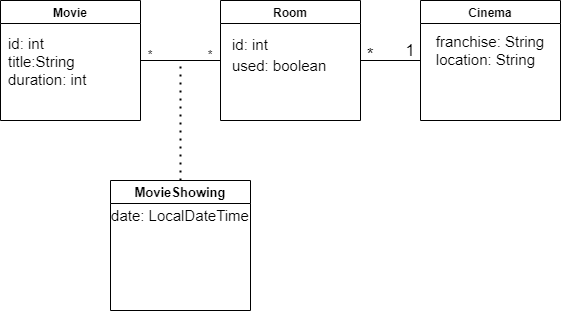

The diagram above was exported from draw.io. Its source (the exported page's mxGraphModel, read from the mxfile embedded in the PNG):
<mxGraphModel dx="1038" dy="579" grid="1" gridSize="10" guides="1" tooltips="1" connect="1" arrows="1" fold="1" page="1" pageScale="1" pageWidth="291" pageHeight="413" math="0" shadow="0">
  <root>
    <mxCell id="0" />
    <mxCell id="1" parent="0" />
    <mxCell id="GN7LwvLsGHmuaFreV10S-39" value="Movie" style="swimlane;startSize=23;" vertex="1" parent="1">
      <mxGeometry x="250" y="120" width="140" height="120" as="geometry" />
    </mxCell>
    <mxCell id="GN7LwvLsGHmuaFreV10S-46" value="&lt;div style=&quot;font-size: 15px;&quot;&gt;&lt;span style=&quot;background-color: initial;&quot;&gt;&lt;font style=&quot;font-size: 15px;&quot;&gt;id: int&lt;/font&gt;&lt;/span&gt;&lt;/div&gt;&lt;div style=&quot;font-size: 15px;&quot;&gt;&lt;span style=&quot;background-color: initial;&quot;&gt;&lt;font style=&quot;font-size: 15px;&quot;&gt;title:String&lt;/font&gt;&lt;/span&gt;&lt;/div&gt;&lt;div style=&quot;font-size: 15px;&quot;&gt;&lt;font style=&quot;font-size: 15px;&quot;&gt;duration: int&lt;/font&gt;&lt;/div&gt;&lt;div style=&quot;font-size: 15px;&quot;&gt;&lt;br&gt;&lt;/div&gt;" style="text;html=1;strokeColor=none;fillColor=none;align=left;verticalAlign=middle;whiteSpace=wrap;rounded=0;" vertex="1" parent="GN7LwvLsGHmuaFreV10S-39">
      <mxGeometry x="6" y="20" width="140" height="100" as="geometry" />
    </mxCell>
    <mxCell id="GN7LwvLsGHmuaFreV10S-40" value="Room" style="swimlane;" vertex="1" parent="1">
      <mxGeometry x="470" y="120" width="140" height="120" as="geometry" />
    </mxCell>
    <mxCell id="GN7LwvLsGHmuaFreV10S-47" value="&lt;font style=&quot;font-size: 15px;&quot;&gt;id: int&lt;br&gt;used: boolean&lt;/font&gt;" style="text;html=1;strokeColor=none;fillColor=none;align=left;verticalAlign=middle;whiteSpace=wrap;rounded=0;fontSize=17;" vertex="1" parent="GN7LwvLsGHmuaFreV10S-40">
      <mxGeometry x="10" y="15" width="120" height="80" as="geometry" />
    </mxCell>
    <mxCell id="GN7LwvLsGHmuaFreV10S-41" value="Cinema" style="swimlane;" vertex="1" parent="1">
      <mxGeometry x="670" y="120" width="140" height="120" as="geometry" />
    </mxCell>
    <mxCell id="GN7LwvLsGHmuaFreV10S-48" value="&lt;div style=&quot;text-align: left; font-size: 15px;&quot;&gt;&lt;span style=&quot;background-color: initial;&quot;&gt;&lt;font style=&quot;font-size: 15px;&quot;&gt;franchise: String&lt;/font&gt;&lt;/span&gt;&lt;/div&gt;&lt;div style=&quot;text-align: left; font-size: 15px;&quot;&gt;&lt;span style=&quot;background-color: initial;&quot;&gt;&lt;font style=&quot;font-size: 15px;&quot;&gt;location: String&lt;/font&gt;&lt;/span&gt;&lt;/div&gt;" style="text;html=1;strokeColor=none;fillColor=none;align=center;verticalAlign=middle;whiteSpace=wrap;rounded=0;fontSize=17;" vertex="1" parent="GN7LwvLsGHmuaFreV10S-41">
      <mxGeometry x="5" y="35" width="130" height="30" as="geometry" />
    </mxCell>
    <mxCell id="GN7LwvLsGHmuaFreV10S-42" value="" style="endArrow=none;html=1;rounded=0;exitX=1;exitY=0.5;exitDx=0;exitDy=0;entryX=0;entryY=0.5;entryDx=0;entryDy=0;" edge="1" parent="1" source="GN7LwvLsGHmuaFreV10S-39" target="GN7LwvLsGHmuaFreV10S-40">
      <mxGeometry width="50" height="50" relative="1" as="geometry">
        <mxPoint x="670" y="340" as="sourcePoint" />
        <mxPoint x="720" y="290" as="targetPoint" />
      </mxGeometry>
    </mxCell>
    <mxCell id="GN7LwvLsGHmuaFreV10S-43" value="*" style="text;html=1;strokeColor=none;fillColor=none;align=center;verticalAlign=middle;whiteSpace=wrap;rounded=0;" vertex="1" parent="1">
      <mxGeometry x="370" y="160" width="60" height="30" as="geometry" />
    </mxCell>
    <mxCell id="GN7LwvLsGHmuaFreV10S-44" value="*" style="text;html=1;strokeColor=none;fillColor=none;align=center;verticalAlign=middle;whiteSpace=wrap;rounded=0;" vertex="1" parent="1">
      <mxGeometry x="430" y="160" width="60" height="30" as="geometry" />
    </mxCell>
    <mxCell id="GN7LwvLsGHmuaFreV10S-49" value="" style="endArrow=none;html=1;rounded=0;fontSize=17;exitX=1;exitY=0.5;exitDx=0;exitDy=0;entryX=0;entryY=0.5;entryDx=0;entryDy=0;" edge="1" parent="1" source="GN7LwvLsGHmuaFreV10S-40" target="GN7LwvLsGHmuaFreV10S-41">
      <mxGeometry width="50" height="50" relative="1" as="geometry">
        <mxPoint x="670" y="160" as="sourcePoint" />
        <mxPoint x="720" y="110" as="targetPoint" />
      </mxGeometry>
    </mxCell>
    <mxCell id="GN7LwvLsGHmuaFreV10S-50" value="*" style="text;html=1;strokeColor=none;fillColor=none;align=center;verticalAlign=middle;whiteSpace=wrap;rounded=0;fontSize=17;" vertex="1" parent="1">
      <mxGeometry x="590" y="160" width="60" height="30" as="geometry" />
    </mxCell>
    <mxCell id="GN7LwvLsGHmuaFreV10S-51" value="1" style="text;html=1;strokeColor=none;fillColor=none;align=center;verticalAlign=middle;whiteSpace=wrap;rounded=0;fontSize=17;" vertex="1" parent="1">
      <mxGeometry x="630" y="156" width="60" height="30" as="geometry" />
    </mxCell>
    <mxCell id="GN7LwvLsGHmuaFreV10S-52" value="MovieShowing" style="swimlane;fontSize=13;fontStyle=1;startSize=23;" vertex="1" parent="1">
      <mxGeometry x="360" y="300" width="140" height="130" as="geometry" />
    </mxCell>
    <mxCell id="GN7LwvLsGHmuaFreV10S-57" value="&lt;font style=&quot;font-size: 15px;&quot;&gt;date: LocalDateTime&lt;/font&gt;" style="text;html=1;strokeColor=none;fillColor=none;align=center;verticalAlign=middle;whiteSpace=wrap;rounded=0;fontSize=13;" vertex="1" parent="GN7LwvLsGHmuaFreV10S-52">
      <mxGeometry x="-5" y="20" width="150" height="30" as="geometry" />
    </mxCell>
    <mxCell id="GN7LwvLsGHmuaFreV10S-64" value="" style="endArrow=none;dashed=1;html=1;dashPattern=1 3;strokeWidth=2;rounded=0;fontSize=13;entryX=0;entryY=0.75;entryDx=0;entryDy=0;exitX=0.5;exitY=0;exitDx=0;exitDy=0;" edge="1" parent="1" source="GN7LwvLsGHmuaFreV10S-52" target="GN7LwvLsGHmuaFreV10S-44">
      <mxGeometry width="50" height="50" relative="1" as="geometry">
        <mxPoint x="500" y="300" as="sourcePoint" />
        <mxPoint x="550" y="250" as="targetPoint" />
      </mxGeometry>
    </mxCell>
  </root>
</mxGraphModel>